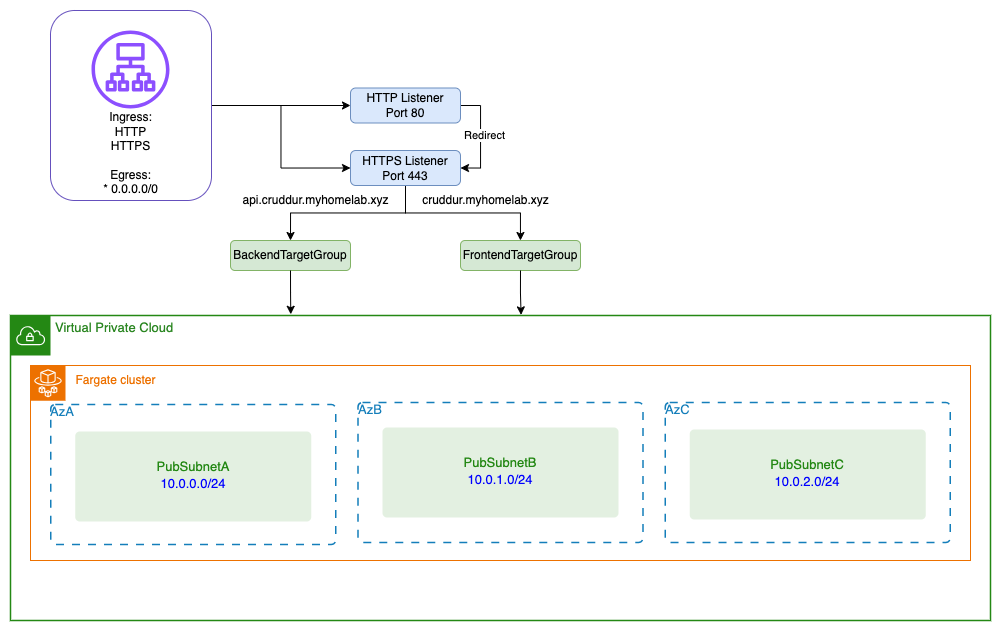

The diagram above was exported from draw.io. Its source (the exported page's mxGraphModel, read from the mxfile embedded in the PNG):
<mxGraphModel dx="1509" dy="821" grid="1" gridSize="10" guides="1" tooltips="1" connect="1" arrows="1" fold="1" page="1" pageScale="1" pageWidth="827" pageHeight="1169" math="0" shadow="0">
  <root>
    <mxCell id="0" />
    <mxCell id="1" parent="0" />
    <mxCell id="HNhXTKmIT3UbmKOE2PgQ-44" style="edgeStyle=orthogonalEdgeStyle;rounded=0;orthogonalLoop=1;jettySize=auto;html=1;exitX=1;exitY=0.5;exitDx=0;exitDy=0;entryX=0;entryY=0.5;entryDx=0;entryDy=0;" edge="1" parent="1" source="HNhXTKmIT3UbmKOE2PgQ-29" target="HNhXTKmIT3UbmKOE2PgQ-41">
      <mxGeometry relative="1" as="geometry" />
    </mxCell>
    <mxCell id="HNhXTKmIT3UbmKOE2PgQ-45" style="edgeStyle=orthogonalEdgeStyle;rounded=0;orthogonalLoop=1;jettySize=auto;html=1;exitX=1;exitY=0.5;exitDx=0;exitDy=0;entryX=0;entryY=0.5;entryDx=0;entryDy=0;" edge="1" parent="1" source="HNhXTKmIT3UbmKOE2PgQ-29" target="HNhXTKmIT3UbmKOE2PgQ-43">
      <mxGeometry relative="1" as="geometry" />
    </mxCell>
    <mxCell id="HNhXTKmIT3UbmKOE2PgQ-29" value="" style="rounded=1;whiteSpace=wrap;html=1;strokeColor=#6550BD;" vertex="1" parent="1">
      <mxGeometry x="180" y="30" width="161" height="190" as="geometry" />
    </mxCell>
    <mxCell id="HNhXTKmIT3UbmKOE2PgQ-28" value="" style="sketch=0;outlineConnect=0;fontColor=#232F3E;gradientColor=none;fillColor=#8C4FFF;strokeColor=none;dashed=0;verticalLabelPosition=bottom;verticalAlign=top;align=center;html=1;fontSize=12;fontStyle=0;aspect=fixed;pointerEvents=1;shape=mxgraph.aws4.application_load_balancer;" vertex="1" parent="1">
      <mxGeometry x="221" y="50" width="78" height="78" as="geometry" />
    </mxCell>
    <mxCell id="HNhXTKmIT3UbmKOE2PgQ-30" value="Ingress:&lt;div&gt;HTTP&lt;/div&gt;&lt;div&gt;HTTPS&lt;/div&gt;&lt;div&gt;&lt;br&gt;&lt;/div&gt;&lt;div&gt;Egress:&lt;/div&gt;&lt;div&gt;* 0.0.0.0/0&lt;/div&gt;" style="text;html=1;align=center;verticalAlign=middle;resizable=1;points=[];autosize=1;strokeColor=none;fillColor=none;" vertex="1" parent="1">
      <mxGeometry x="199" y="128" width="122" height="90" as="geometry" />
    </mxCell>
    <mxCell id="HNhXTKmIT3UbmKOE2PgQ-35" value="Virtual Private Cloud" style="html=1;overflow=block;blockSpacing=1;whiteSpace=wrap;shape=mxgraph.aws4.group;grIcon=mxgraph.aws4.group_vpc;verticalAlign=top;align=left;grIconSize=40;spacingLeft=45;spacingTop=5;fontColor=#2C8723;container=1;pointerEvents=0;collapsible=0;recursiveResize=0;fontSize=13;spacing=0;strokeColor=#248814;strokeOpacity=100;fillOpacity=0;rounded=1;absoluteArcSize=1;arcSize=9;fillColor=#ffffff;strokeWidth=1.5;lucidId=IxDd~OqnAfho;" vertex="1" parent="1">
      <mxGeometry x="140" y="335" width="980" height="305" as="geometry" />
    </mxCell>
    <mxCell id="HNhXTKmIT3UbmKOE2PgQ-37" value="&#09;AzB" style="html=1;overflow=block;blockSpacing=1;whiteSpace=wrap;fontSize=13;fontColor=#147eba;align=left;spacing=0;verticalAlign=top;strokeColor=#147eba;strokeOpacity=100;fillOpacity=0;rounded=1;absoluteArcSize=1;arcSize=9;fillColor=#ffffff;dashed=1;fixDash=1;dashPattern=8 8;strokeWidth=1.5;container=1;pointerEvents=0;collapsible=0;recursiveResize=0;lucidId=IxDd-CUAkbDH;fontFamily=Helvetica;" vertex="1" parent="HNhXTKmIT3UbmKOE2PgQ-35">
      <mxGeometry x="347.5" y="87" width="285" height="140" as="geometry" />
    </mxCell>
    <mxCell id="HNhXTKmIT3UbmKOE2PgQ-38" value="&lt;div style=&quot;display: flex; justify-content: center; text-align: center; align-items: baseline; font-size: 0; line-height: 1.25;margin-top: -2px;&quot;&gt;&lt;span&gt;&lt;span style=&quot;font-size:13px;color:#248814;&quot;&gt;PubSubnetB&lt;br&gt;&lt;/span&gt;&lt;span style=&quot;font-size:13px;color:#0000ff;&quot;&gt;10.0.1.0/24&lt;/span&gt;&lt;/span&gt;&lt;/div&gt;" style="html=1;overflow=block;blockSpacing=1;whiteSpace=wrap;fontSize=13;spacing=0;strokeColor=none;strokeOpacity=100;fillOpacity=13;rounded=1;absoluteArcSize=1;arcSize=9;fillColor=#248814;strokeWidth=0;container=1;pointerEvents=0;collapsible=0;recursiveResize=0;lucidId=IxDd6Op4.sJJ;align=center;verticalAlign=middle;fontFamily=Helvetica;fontColor=default;" vertex="1" parent="HNhXTKmIT3UbmKOE2PgQ-37">
      <mxGeometry x="24.5" y="25" width="236" height="90" as="geometry" />
    </mxCell>
    <mxCell id="HNhXTKmIT3UbmKOE2PgQ-39" value="&#09;AzC" style="html=1;overflow=block;blockSpacing=1;whiteSpace=wrap;fontSize=13;fontColor=#147eba;align=left;spacing=0;verticalAlign=top;strokeColor=#147eba;strokeOpacity=100;fillOpacity=0;rounded=1;absoluteArcSize=1;arcSize=9;fillColor=#ffffff;dashed=1;fixDash=1;dashPattern=8 8;strokeWidth=1.5;container=1;pointerEvents=0;collapsible=0;recursiveResize=0;lucidId=IxDd-CUAkbDH;" vertex="1" parent="HNhXTKmIT3UbmKOE2PgQ-35">
      <mxGeometry x="654.75" y="87" width="285" height="140" as="geometry" />
    </mxCell>
    <mxCell id="HNhXTKmIT3UbmKOE2PgQ-40" value="&lt;div style=&quot;display: flex; justify-content: center; text-align: center; align-items: baseline; font-size: 0; line-height: 1.25;margin-top: -2px;&quot;&gt;&lt;span&gt;&lt;span style=&quot;font-size:13px;color:#248814;&quot;&gt;PubSubnetC&lt;br&gt;&lt;/span&gt;&lt;span style=&quot;font-size:13px;color:#0000ff;&quot;&gt;10.0.2.0/24&lt;/span&gt;&lt;/span&gt;&lt;/div&gt;" style="html=1;overflow=block;blockSpacing=1;whiteSpace=wrap;fontSize=13;spacing=0;strokeColor=none;strokeOpacity=100;fillOpacity=13;rounded=1;absoluteArcSize=1;arcSize=9;fillColor=#248814;strokeWidth=0;container=1;pointerEvents=0;collapsible=0;recursiveResize=0;lucidId=IxDd6Op4.sJJ;" vertex="1" parent="HNhXTKmIT3UbmKOE2PgQ-39">
      <mxGeometry x="24.5" y="27" width="236" height="90" as="geometry" />
    </mxCell>
    <mxCell id="HNhXTKmIT3UbmKOE2PgQ-33" value="&#09;AzA" style="html=1;overflow=block;blockSpacing=1;whiteSpace=wrap;fontSize=13;fontColor=#147eba;align=left;spacing=0;verticalAlign=top;strokeColor=#147eba;strokeOpacity=100;fillOpacity=0;rounded=1;absoluteArcSize=1;arcSize=9;fillColor=#ffffff;dashed=1;fixDash=1;dashPattern=8 8;strokeWidth=1.5;container=1;pointerEvents=0;collapsible=0;recursiveResize=0;lucidId=IxDd-CUAkbDH;" vertex="1" parent="HNhXTKmIT3UbmKOE2PgQ-35">
      <mxGeometry x="40.25" y="89" width="285" height="140" as="geometry" />
    </mxCell>
    <mxCell id="HNhXTKmIT3UbmKOE2PgQ-34" value="&lt;div style=&quot;display: flex; justify-content: center; text-align: center; align-items: baseline; font-size: 0; line-height: 1.25;margin-top: -2px;&quot;&gt;&lt;span&gt;&lt;span style=&quot;font-size:13px;color:#248814;&quot;&gt;PubSubnetA&#10;&lt;/span&gt;&lt;span style=&quot;font-size:13px;color:#0000ff;&quot;&gt;10.0.0.0/24&lt;/span&gt;&lt;/span&gt;&lt;/div&gt;" style="html=1;overflow=block;blockSpacing=1;whiteSpace=wrap;fontSize=13;spacing=0;strokeColor=none;strokeOpacity=100;fillOpacity=13;rounded=1;absoluteArcSize=1;arcSize=9;fillColor=#248814;strokeWidth=0;container=1;pointerEvents=0;collapsible=0;recursiveResize=0;lucidId=IxDd6Op4.sJJ;" vertex="1" parent="HNhXTKmIT3UbmKOE2PgQ-33">
      <mxGeometry x="24.5" y="27" width="236" height="90" as="geometry" />
    </mxCell>
    <mxCell id="HNhXTKmIT3UbmKOE2PgQ-69" value="" style="rounded=0;whiteSpace=wrap;html=1;fillColor=none;strokeColor=#ed7100;" vertex="1" parent="HNhXTKmIT3UbmKOE2PgQ-35">
      <mxGeometry x="20" y="50" width="940" height="195" as="geometry" />
    </mxCell>
    <mxCell id="HNhXTKmIT3UbmKOE2PgQ-55" value="" style="sketch=0;points=[[0,0,0],[0.25,0,0],[0.5,0,0],[0.75,0,0],[1,0,0],[0,1,0],[0.25,1,0],[0.5,1,0],[0.75,1,0],[1,1,0],[0,0.25,0],[0,0.5,0],[0,0.75,0],[1,0.25,0],[1,0.5,0],[1,0.75,0]];outlineConnect=0;fontColor=#232F3E;fillColor=#ED7100;strokeColor=#ffffff;dashed=0;verticalLabelPosition=bottom;verticalAlign=top;align=center;html=1;fontSize=12;fontStyle=0;aspect=fixed;shape=mxgraph.aws4.resourceIcon;resIcon=mxgraph.aws4.fargate;" vertex="1" parent="HNhXTKmIT3UbmKOE2PgQ-35">
      <mxGeometry x="20" y="50.25" width="35" height="35" as="geometry" />
    </mxCell>
    <mxCell id="HNhXTKmIT3UbmKOE2PgQ-70" value="&lt;font color=&quot;#ed7100&quot;&gt;Fargate cluster&lt;/font&gt;" style="text;html=1;align=center;verticalAlign=middle;resizable=0;points=[];autosize=1;strokeColor=none;fillColor=none;" vertex="1" parent="HNhXTKmIT3UbmKOE2PgQ-35">
      <mxGeometry x="55" y="50.25" width="100" height="30" as="geometry" />
    </mxCell>
    <mxCell id="HNhXTKmIT3UbmKOE2PgQ-46" style="edgeStyle=orthogonalEdgeStyle;rounded=0;orthogonalLoop=1;jettySize=auto;html=1;exitX=1;exitY=0.5;exitDx=0;exitDy=0;entryX=1;entryY=0.5;entryDx=0;entryDy=0;" edge="1" parent="1" source="HNhXTKmIT3UbmKOE2PgQ-41" target="HNhXTKmIT3UbmKOE2PgQ-43">
      <mxGeometry relative="1" as="geometry" />
    </mxCell>
    <mxCell id="HNhXTKmIT3UbmKOE2PgQ-47" value="Redirect" style="edgeLabel;html=1;align=center;verticalAlign=middle;resizable=0;points=[];" vertex="1" connectable="0" parent="HNhXTKmIT3UbmKOE2PgQ-46">
      <mxGeometry x="-0.0287" y="3" relative="1" as="geometry">
        <mxPoint as="offset" />
      </mxGeometry>
    </mxCell>
    <mxCell id="HNhXTKmIT3UbmKOE2PgQ-41" value="HTTP Listener&lt;div&gt;Port 80&lt;/div&gt;" style="rounded=1;whiteSpace=wrap;html=1;fillColor=#dae8fc;strokeColor=#6c8ebf;" vertex="1" parent="1">
      <mxGeometry x="480" y="107.5" width="110" height="35" as="geometry" />
    </mxCell>
    <mxCell id="HNhXTKmIT3UbmKOE2PgQ-51" style="edgeStyle=orthogonalEdgeStyle;rounded=0;orthogonalLoop=1;jettySize=auto;html=1;exitX=0.5;exitY=1;exitDx=0;exitDy=0;entryX=0.5;entryY=0;entryDx=0;entryDy=0;" edge="1" parent="1" source="HNhXTKmIT3UbmKOE2PgQ-43" target="HNhXTKmIT3UbmKOE2PgQ-48">
      <mxGeometry relative="1" as="geometry" />
    </mxCell>
    <mxCell id="HNhXTKmIT3UbmKOE2PgQ-52" style="edgeStyle=orthogonalEdgeStyle;rounded=0;orthogonalLoop=1;jettySize=auto;html=1;exitX=0.5;exitY=1;exitDx=0;exitDy=0;" edge="1" parent="1" source="HNhXTKmIT3UbmKOE2PgQ-43" target="HNhXTKmIT3UbmKOE2PgQ-50">
      <mxGeometry relative="1" as="geometry" />
    </mxCell>
    <mxCell id="HNhXTKmIT3UbmKOE2PgQ-43" value="HTTPS Listener&lt;div&gt;Port 443&lt;/div&gt;" style="rounded=1;whiteSpace=wrap;html=1;fillColor=#dae8fc;strokeColor=#6c8ebf;" vertex="1" parent="1">
      <mxGeometry x="480" y="170" width="110" height="35" as="geometry" />
    </mxCell>
    <mxCell id="HNhXTKmIT3UbmKOE2PgQ-48" value="BackendTargetGroup" style="rounded=1;whiteSpace=wrap;html=1;fillColor=#d5e8d4;strokeColor=#82b366;" vertex="1" parent="1">
      <mxGeometry x="360" y="260" width="120" height="30" as="geometry" />
    </mxCell>
    <mxCell id="HNhXTKmIT3UbmKOE2PgQ-50" value="FrontendTargetGroup" style="rounded=1;whiteSpace=wrap;html=1;fillColor=#d5e8d4;strokeColor=#82b366;" vertex="1" parent="1">
      <mxGeometry x="590" y="260" width="120" height="30" as="geometry" />
    </mxCell>
    <mxCell id="HNhXTKmIT3UbmKOE2PgQ-53" value="api.cruddur.myhomelab.xyz" style="text;html=1;align=center;verticalAlign=middle;resizable=0;points=[];autosize=1;strokeColor=none;fillColor=none;" vertex="1" parent="1">
      <mxGeometry x="360" y="205" width="170" height="30" as="geometry" />
    </mxCell>
    <mxCell id="HNhXTKmIT3UbmKOE2PgQ-54" value="cruddur.myhomelab.xyz" style="text;html=1;align=center;verticalAlign=middle;resizable=0;points=[];autosize=1;strokeColor=none;fillColor=none;" vertex="1" parent="1">
      <mxGeometry x="540" y="205" width="150" height="30" as="geometry" />
    </mxCell>
    <mxCell id="HNhXTKmIT3UbmKOE2PgQ-72" style="edgeStyle=orthogonalEdgeStyle;rounded=0;orthogonalLoop=1;jettySize=auto;html=1;exitX=0.5;exitY=1;exitDx=0;exitDy=0;entryX=0.521;entryY=-0.002;entryDx=0;entryDy=0;entryPerimeter=0;" edge="1" parent="1" source="HNhXTKmIT3UbmKOE2PgQ-50" target="HNhXTKmIT3UbmKOE2PgQ-35">
      <mxGeometry relative="1" as="geometry" />
    </mxCell>
    <mxCell id="HNhXTKmIT3UbmKOE2PgQ-74" style="edgeStyle=orthogonalEdgeStyle;rounded=0;orthogonalLoop=1;jettySize=auto;html=1;exitX=0.5;exitY=1;exitDx=0;exitDy=0;entryX=0.286;entryY=-0.004;entryDx=0;entryDy=0;entryPerimeter=0;" edge="1" parent="1" source="HNhXTKmIT3UbmKOE2PgQ-48" target="HNhXTKmIT3UbmKOE2PgQ-35">
      <mxGeometry relative="1" as="geometry" />
    </mxCell>
  </root>
</mxGraphModel>